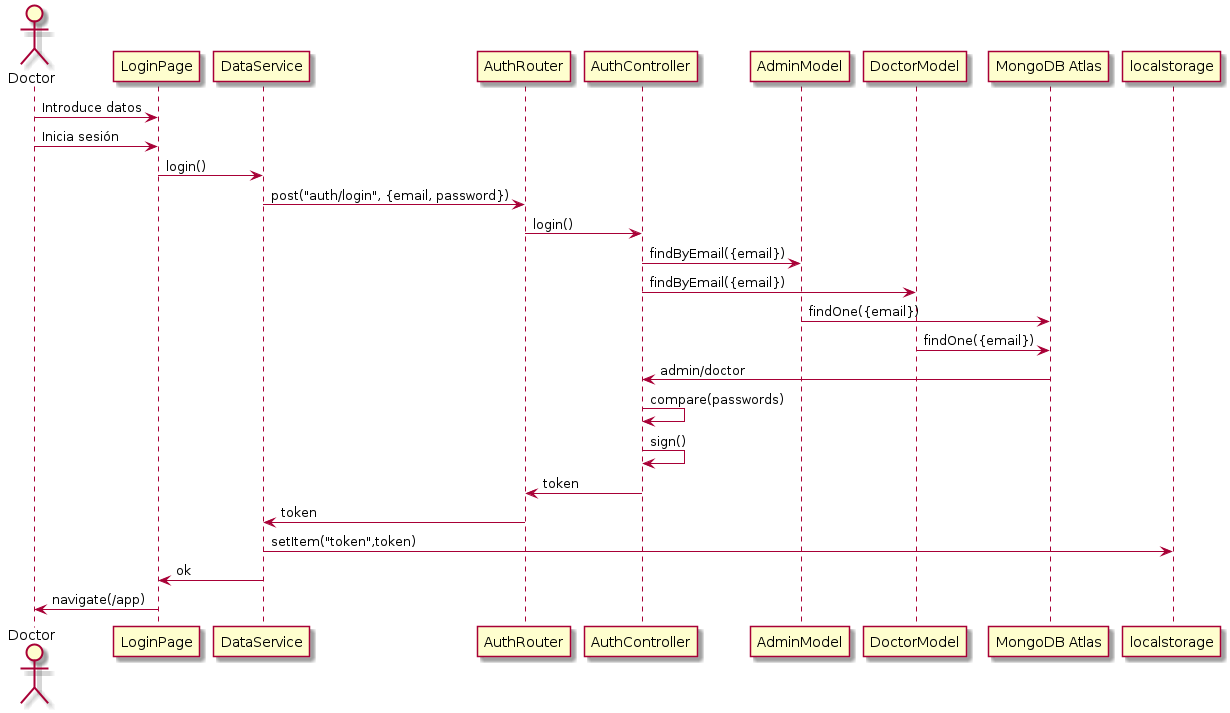

The diagram above was rendered by PlantUML. Its source (embedded in the PNG):
@startuml
actor Doctor

Doctor -> LoginPage: Introduce datos
Doctor -> LoginPage: Inicia sesión

LoginPage -> DataService: login()
DataService -> AuthRouter: post("auth/login", {email, password})

AuthRouter -> AuthController : login()
AuthController -> AdminModel : findByEmail({email})
AuthController -> DoctorModel : findByEmail({email})

AdminModel -> "MongoDB Atlas" : findOne({email})
DoctorModel -> "MongoDB Atlas" : findOne({email})

"MongoDB Atlas" -> AuthController : admin/doctor

AuthController -> AuthController : compare(passwords)

AuthController -> AuthController : sign()
AuthController -> AuthRouter : token
AuthRouter -> DataService : token

DataService -> localstorage : setItem("token",token)
DataService -> LoginPage : ok

LoginPage -> Doctor : navigate(/app)

@enduml